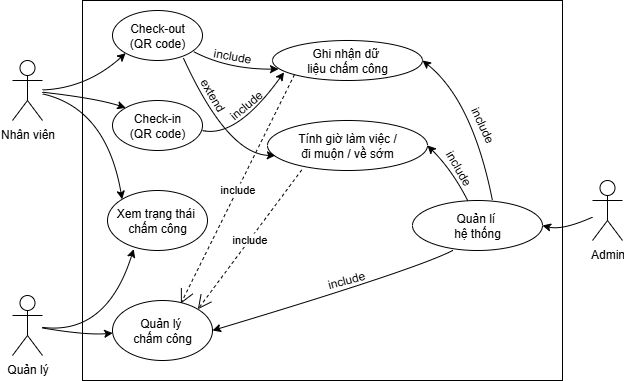

The diagram above was exported from draw.io. Its source (the exported page's mxGraphModel, read from the mxfile embedded in the PNG):
<mxGraphModel dx="1042" dy="570" grid="1" gridSize="10" guides="1" tooltips="1" connect="1" arrows="1" fold="1" page="1" pageScale="1" pageWidth="827" pageHeight="1169" math="0" shadow="0">
  <root>
    <mxCell id="0" />
    <mxCell id="1" parent="0" />
    <mxCell id="BsmXcDgMcrHszvvFWnqm-1" value="Nhân viên" style="shape=umlActor;verticalLabelPosition=bottom;verticalAlign=top;html=1;outlineConnect=0;" vertex="1" parent="1">
      <mxGeometry x="100" y="290" width="30" height="60" as="geometry" />
    </mxCell>
    <mxCell id="BsmXcDgMcrHszvvFWnqm-3" value="Quản lý" style="shape=umlActor;verticalLabelPosition=bottom;verticalAlign=top;html=1;outlineConnect=0;" vertex="1" parent="1">
      <mxGeometry x="100" y="525" width="30" height="60" as="geometry" />
    </mxCell>
    <mxCell id="BsmXcDgMcrHszvvFWnqm-5" value="Admin" style="shape=umlActor;verticalLabelPosition=bottom;verticalAlign=top;html=1;outlineConnect=0;" vertex="1" parent="1">
      <mxGeometry x="680" y="410" width="30" height="60" as="geometry" />
    </mxCell>
    <mxCell id="BsmXcDgMcrHszvvFWnqm-6" value="Check-in&lt;br&gt;(QR code)" style="ellipse;whiteSpace=wrap;html=1;" vertex="1" parent="1">
      <mxGeometry x="200" y="330" width="90" height="50" as="geometry" />
    </mxCell>
    <mxCell id="BsmXcDgMcrHszvvFWnqm-7" value="Check-out&lt;br&gt;(QR code)" style="ellipse;whiteSpace=wrap;html=1;" vertex="1" parent="1">
      <mxGeometry x="200" y="240" width="90" height="50" as="geometry" />
    </mxCell>
    <mxCell id="BsmXcDgMcrHszvvFWnqm-9" value="Xem trạng thái&amp;nbsp;&lt;div&gt;chấm công&lt;/div&gt;" style="ellipse;whiteSpace=wrap;html=1;" vertex="1" parent="1">
      <mxGeometry x="195" y="420" width="100" height="60" as="geometry" />
    </mxCell>
    <mxCell id="BsmXcDgMcrHszvvFWnqm-10" value="Quản lý&amp;nbsp;&lt;div&gt;chấm công&lt;/div&gt;" style="ellipse;whiteSpace=wrap;html=1;" vertex="1" parent="1">
      <mxGeometry x="200" y="530" width="100" height="60" as="geometry" />
    </mxCell>
    <mxCell id="BsmXcDgMcrHszvvFWnqm-11" value="Ghi nhận dữ&amp;nbsp;&lt;div&gt;liệu chấm công&lt;/div&gt;" style="ellipse;whiteSpace=wrap;html=1;" vertex="1" parent="1">
      <mxGeometry x="360" y="270" width="150" height="40" as="geometry" />
    </mxCell>
    <mxCell id="BsmXcDgMcrHszvvFWnqm-13" value="Tính giờ làm việc /&lt;div&gt;đi muộn / về sớm&lt;/div&gt;" style="ellipse;whiteSpace=wrap;html=1;" vertex="1" parent="1">
      <mxGeometry x="355" y="350" width="160" height="50" as="geometry" />
    </mxCell>
    <mxCell id="BsmXcDgMcrHszvvFWnqm-14" value="" style="curved=1;endArrow=classic;html=1;rounded=0;exitX=0.956;exitY=0.644;exitDx=0;exitDy=0;exitPerimeter=0;entryX=0.04;entryY=0.715;entryDx=0;entryDy=0;entryPerimeter=0;" edge="1" parent="1" target="BsmXcDgMcrHszvvFWnqm-11">
      <mxGeometry width="50" height="50" relative="1" as="geometry">
        <mxPoint x="281.03999999999996" y="281.1" as="sourcePoint" />
        <mxPoint x="355" y="298.9" as="targetPoint" />
        <Array as="points">
          <mxPoint x="315" y="298.9" />
        </Array>
      </mxGeometry>
    </mxCell>
    <mxCell id="BsmXcDgMcrHszvvFWnqm-15" value="" style="curved=1;endArrow=classic;html=1;rounded=0;entryX=0.049;entryY=0.7;entryDx=0;entryDy=0;entryPerimeter=0;exitX=0.787;exitY=0.948;exitDx=0;exitDy=0;exitPerimeter=0;" edge="1" parent="1" source="BsmXcDgMcrHszvvFWnqm-7" target="BsmXcDgMcrHszvvFWnqm-13">
      <mxGeometry width="50" height="50" relative="1" as="geometry">
        <mxPoint x="281" y="370" as="sourcePoint" />
        <mxPoint x="355" y="384" as="targetPoint" />
        <Array as="points">
          <mxPoint x="315" y="384" />
        </Array>
      </mxGeometry>
    </mxCell>
    <mxCell id="BsmXcDgMcrHszvvFWnqm-18" value="" style="curved=1;endArrow=classic;html=1;rounded=0;exitX=1;exitY=0.6;exitDx=0;exitDy=0;exitPerimeter=0;entryX=0.077;entryY=0.795;entryDx=0;entryDy=0;entryPerimeter=0;" edge="1" parent="1" source="BsmXcDgMcrHszvvFWnqm-6" target="BsmXcDgMcrHszvvFWnqm-11">
      <mxGeometry width="50" height="50" relative="1" as="geometry">
        <mxPoint x="289.99999999999994" y="350" as="sourcePoint" />
        <mxPoint x="374.96" y="367.9" as="targetPoint" />
        <Array as="points">
          <mxPoint x="323.96" y="367.79999999999995" />
        </Array>
      </mxGeometry>
    </mxCell>
    <mxCell id="BsmXcDgMcrHszvvFWnqm-19" value="" style="curved=1;endArrow=classic;html=1;rounded=0;entryX=0;entryY=1;entryDx=0;entryDy=0;" edge="1" parent="1" source="BsmXcDgMcrHszvvFWnqm-1" target="BsmXcDgMcrHszvvFWnqm-7">
      <mxGeometry width="50" height="50" relative="1" as="geometry">
        <mxPoint x="140" y="320" as="sourcePoint" />
        <mxPoint x="224.96" y="317.9" as="targetPoint" />
        <Array as="points">
          <mxPoint x="173.96" y="317.79999999999995" />
        </Array>
      </mxGeometry>
    </mxCell>
    <mxCell id="BsmXcDgMcrHszvvFWnqm-20" value="" style="curved=1;endArrow=classic;html=1;rounded=0;entryX=0;entryY=0;entryDx=0;entryDy=0;" edge="1" parent="1" source="BsmXcDgMcrHszvvFWnqm-1" target="BsmXcDgMcrHszvvFWnqm-6">
      <mxGeometry width="50" height="50" relative="1" as="geometry">
        <mxPoint x="140" y="329" as="sourcePoint" />
        <mxPoint x="223" y="293" as="targetPoint" />
        <Array as="points">
          <mxPoint x="183.96" y="327.79999999999995" />
        </Array>
      </mxGeometry>
    </mxCell>
    <mxCell id="BsmXcDgMcrHszvvFWnqm-21" value="" style="curved=1;endArrow=classic;html=1;rounded=0;entryX=0;entryY=0;entryDx=0;entryDy=0;" edge="1" parent="1" source="BsmXcDgMcrHszvvFWnqm-1" target="BsmXcDgMcrHszvvFWnqm-9">
      <mxGeometry width="50" height="50" relative="1" as="geometry">
        <mxPoint x="140" y="332" as="sourcePoint" />
        <mxPoint x="223" y="347" as="targetPoint" />
        <Array as="points">
          <mxPoint x="193.96" y="337.79999999999995" />
        </Array>
      </mxGeometry>
    </mxCell>
    <mxCell id="BsmXcDgMcrHszvvFWnqm-22" value="extend" style="text;html=1;align=center;verticalAlign=middle;whiteSpace=wrap;rounded=0;rotation=60;" vertex="1" parent="1">
      <mxGeometry x="270" y="310" width="60" height="30" as="geometry" />
    </mxCell>
    <mxCell id="BsmXcDgMcrHszvvFWnqm-24" value="include" style="text;html=1;align=center;verticalAlign=middle;whiteSpace=wrap;rounded=0;rotation=10;" vertex="1" parent="1">
      <mxGeometry x="290" y="271" width="60" height="30" as="geometry" />
    </mxCell>
    <mxCell id="BsmXcDgMcrHszvvFWnqm-25" value="include" style="text;html=1;align=center;verticalAlign=middle;whiteSpace=wrap;rounded=0;rotation=-40;" vertex="1" parent="1">
      <mxGeometry x="304" y="320" width="60" height="30" as="geometry" />
    </mxCell>
    <mxCell id="BsmXcDgMcrHszvvFWnqm-26" value="" style="curved=1;endArrow=classic;html=1;rounded=0;entryX=0.262;entryY=0.977;entryDx=0;entryDy=0;entryPerimeter=0;" edge="1" parent="1" source="BsmXcDgMcrHszvvFWnqm-3" target="BsmXcDgMcrHszvvFWnqm-9">
      <mxGeometry width="50" height="50" relative="1" as="geometry">
        <mxPoint x="130" y="550" as="sourcePoint" />
        <mxPoint x="200" y="565" as="targetPoint" />
        <Array as="points">
          <mxPoint x="193.96" y="564.8" />
        </Array>
      </mxGeometry>
    </mxCell>
    <mxCell id="BsmXcDgMcrHszvvFWnqm-29" value="" style="curved=1;endArrow=classic;html=1;rounded=0;" edge="1" parent="1" source="BsmXcDgMcrHszvvFWnqm-3" target="BsmXcDgMcrHszvvFWnqm-10">
      <mxGeometry width="50" height="50" relative="1" as="geometry">
        <mxPoint x="130" y="566" as="sourcePoint" />
        <mxPoint x="213" y="530" as="targetPoint" />
        <Array as="points">
          <mxPoint x="173.96" y="564.8" />
        </Array>
      </mxGeometry>
    </mxCell>
    <mxCell id="BsmXcDgMcrHszvvFWnqm-34" value="include" style="endArrow=open;endSize=12;dashed=1;html=1;rounded=0;entryX=0.684;entryY=0.05;entryDx=0;entryDy=0;entryPerimeter=0;exitX=0;exitY=1;exitDx=0;exitDy=0;" edge="1" parent="1" source="BsmXcDgMcrHszvvFWnqm-11" target="BsmXcDgMcrHszvvFWnqm-10">
      <mxGeometry width="160" relative="1" as="geometry">
        <mxPoint x="330" y="500" as="sourcePoint" />
        <mxPoint x="490" y="500" as="targetPoint" />
      </mxGeometry>
    </mxCell>
    <mxCell id="BsmXcDgMcrHszvvFWnqm-35" value="include" style="endArrow=open;endSize=12;dashed=1;html=1;rounded=0;entryX=1;entryY=0;entryDx=0;entryDy=0;exitX=0.214;exitY=0.988;exitDx=0;exitDy=0;exitPerimeter=0;" edge="1" parent="1" source="BsmXcDgMcrHszvvFWnqm-13" target="BsmXcDgMcrHszvvFWnqm-10">
      <mxGeometry width="160" relative="1" as="geometry">
        <mxPoint x="392" y="314" as="sourcePoint" />
        <mxPoint x="278" y="543" as="targetPoint" />
      </mxGeometry>
    </mxCell>
    <mxCell id="BsmXcDgMcrHszvvFWnqm-36" value="Quản lí&amp;nbsp;&lt;div&gt;hệ thống&lt;/div&gt;" style="ellipse;whiteSpace=wrap;html=1;" vertex="1" parent="1">
      <mxGeometry x="500" y="430" width="130" height="50" as="geometry" />
    </mxCell>
    <mxCell id="BsmXcDgMcrHszvvFWnqm-38" value="" style="curved=1;endArrow=classic;html=1;rounded=0;entryX=1;entryY=0.5;entryDx=0;entryDy=0;" edge="1" parent="1" source="BsmXcDgMcrHszvvFWnqm-5" target="BsmXcDgMcrHszvvFWnqm-36">
      <mxGeometry width="50" height="50" relative="1" as="geometry">
        <mxPoint x="390" y="520" as="sourcePoint" />
        <mxPoint x="440" y="470" as="targetPoint" />
        <Array as="points">
          <mxPoint x="650" y="460" />
        </Array>
      </mxGeometry>
    </mxCell>
    <mxCell id="BsmXcDgMcrHszvvFWnqm-39" value="" style="curved=1;endArrow=classic;html=1;rounded=0;entryX=1;entryY=0.5;entryDx=0;entryDy=0;exitX=0.615;exitY=0;exitDx=0;exitDy=0;exitPerimeter=0;" edge="1" parent="1" source="BsmXcDgMcrHszvvFWnqm-36" target="BsmXcDgMcrHszvvFWnqm-11">
      <mxGeometry width="50" height="50" relative="1" as="geometry">
        <mxPoint x="540" y="304" as="sourcePoint" />
        <mxPoint x="620" y="410" as="targetPoint" />
        <Array as="points">
          <mxPoint x="560" y="330" />
        </Array>
      </mxGeometry>
    </mxCell>
    <mxCell id="BsmXcDgMcrHszvvFWnqm-40" value="" style="curved=1;endArrow=classic;html=1;rounded=0;entryX=1;entryY=0.5;entryDx=0;entryDy=0;exitX=0.425;exitY=0.004;exitDx=0;exitDy=0;exitPerimeter=0;" edge="1" parent="1" source="BsmXcDgMcrHszvvFWnqm-36" target="BsmXcDgMcrHszvvFWnqm-13">
      <mxGeometry width="50" height="50" relative="1" as="geometry">
        <mxPoint x="560" y="515" as="sourcePoint" />
        <mxPoint x="500" y="385" as="targetPoint" />
        <Array as="points">
          <mxPoint x="540" y="400" />
        </Array>
      </mxGeometry>
    </mxCell>
    <mxCell id="BsmXcDgMcrHszvvFWnqm-41" value="" style="curved=1;endArrow=classic;html=1;rounded=0;entryX=1;entryY=0.5;entryDx=0;entryDy=0;exitX=0.308;exitY=1;exitDx=0;exitDy=0;exitPerimeter=0;" edge="1" parent="1" source="BsmXcDgMcrHszvvFWnqm-36" target="BsmXcDgMcrHszvvFWnqm-10">
      <mxGeometry width="50" height="50" relative="1" as="geometry">
        <mxPoint x="520" y="470" as="sourcePoint" />
        <mxPoint x="520" y="590" as="targetPoint" />
        <Array as="points">
          <mxPoint x="503.96000000000004" y="498.79999999999995" />
        </Array>
      </mxGeometry>
    </mxCell>
    <mxCell id="BsmXcDgMcrHszvvFWnqm-43" value="include" style="text;html=1;align=center;verticalAlign=middle;whiteSpace=wrap;rounded=0;rotation=60;" vertex="1" parent="1">
      <mxGeometry x="526" y="383" width="40" height="30" as="geometry" />
    </mxCell>
    <mxCell id="BsmXcDgMcrHszvvFWnqm-44" value="include" style="text;html=1;align=center;verticalAlign=middle;whiteSpace=wrap;rounded=0;rotation=65;" vertex="1" parent="1">
      <mxGeometry x="550" y="340" width="40" height="30" as="geometry" />
    </mxCell>
    <mxCell id="BsmXcDgMcrHszvvFWnqm-45" value="include" style="text;html=1;align=center;verticalAlign=middle;whiteSpace=wrap;rounded=0;rotation=-15;" vertex="1" parent="1">
      <mxGeometry x="414" y="495" width="40" height="30" as="geometry" />
    </mxCell>
    <mxCell id="BsmXcDgMcrHszvvFWnqm-48" value="" style="rounded=0;whiteSpace=wrap;html=1;shadow=0;glass=0;fillStyle=zigzag-line;gradientColor=none;fillColor=none;" vertex="1" parent="1">
      <mxGeometry x="170" y="230" width="480" height="380" as="geometry" />
    </mxCell>
  </root>
</mxGraphModel>